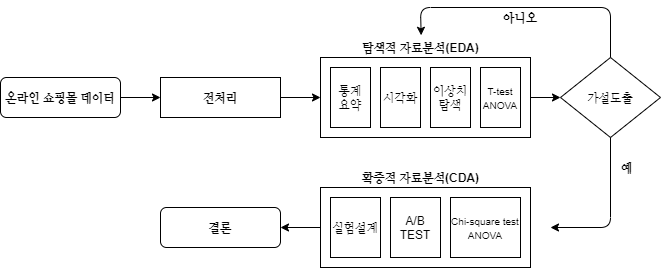

The diagram above was exported from draw.io. Its source (the exported page's mxGraphModel, read from the mxfile embedded in the PNG):
<mxGraphModel dx="1422" dy="705" grid="1" gridSize="10" guides="1" tooltips="1" connect="1" arrows="1" fold="1" page="1" pageScale="1" pageWidth="827" pageHeight="1169" math="0" shadow="0">
  <root>
    <mxCell id="WIyWlLk6GJQsqaUBKTNV-0" />
    <mxCell id="WIyWlLk6GJQsqaUBKTNV-1" parent="WIyWlLk6GJQsqaUBKTNV-0" />
    <mxCell id="ZUOVg5M0af8qMT3ii5dQ-5" value="" style="edgeStyle=orthogonalEdgeStyle;rounded=0;orthogonalLoop=1;jettySize=auto;html=1;" edge="1" parent="WIyWlLk6GJQsqaUBKTNV-1" source="WIyWlLk6GJQsqaUBKTNV-3">
      <mxGeometry relative="1" as="geometry">
        <mxPoint x="200" y="100" as="targetPoint" />
      </mxGeometry>
    </mxCell>
    <mxCell id="WIyWlLk6GJQsqaUBKTNV-3" value="&lt;b&gt;온라인 쇼핑몰 데이터&lt;/b&gt;" style="rounded=1;whiteSpace=wrap;html=1;fontSize=12;glass=0;strokeWidth=1;shadow=0;" parent="WIyWlLk6GJQsqaUBKTNV-1" vertex="1">
      <mxGeometry x="40" y="80" width="120" height="40" as="geometry" />
    </mxCell>
    <mxCell id="ZUOVg5M0af8qMT3ii5dQ-8" value="" style="edgeStyle=orthogonalEdgeStyle;rounded=0;orthogonalLoop=1;jettySize=auto;html=1;" edge="1" parent="WIyWlLk6GJQsqaUBKTNV-1" source="ZUOVg5M0af8qMT3ii5dQ-6">
      <mxGeometry relative="1" as="geometry">
        <mxPoint x="360" y="100" as="targetPoint" />
      </mxGeometry>
    </mxCell>
    <mxCell id="ZUOVg5M0af8qMT3ii5dQ-6" value="&lt;b&gt;전처리&lt;/b&gt;" style="rounded=0;whiteSpace=wrap;html=1;" vertex="1" parent="WIyWlLk6GJQsqaUBKTNV-1">
      <mxGeometry x="200" y="80" width="120" height="40" as="geometry" />
    </mxCell>
    <mxCell id="ZUOVg5M0af8qMT3ii5dQ-20" value="" style="edgeStyle=orthogonalEdgeStyle;rounded=0;orthogonalLoop=1;jettySize=auto;html=1;" edge="1" parent="WIyWlLk6GJQsqaUBKTNV-1" source="ZUOVg5M0af8qMT3ii5dQ-7" target="ZUOVg5M0af8qMT3ii5dQ-19">
      <mxGeometry relative="1" as="geometry" />
    </mxCell>
    <mxCell id="ZUOVg5M0af8qMT3ii5dQ-7" value="" style="rounded=0;whiteSpace=wrap;html=1;" vertex="1" parent="WIyWlLk6GJQsqaUBKTNV-1">
      <mxGeometry x="360" y="60" width="210" height="80" as="geometry" />
    </mxCell>
    <mxCell id="ZUOVg5M0af8qMT3ii5dQ-10" value="탐색적 자료분석(EDA)" style="text;html=1;align=center;verticalAlign=middle;resizable=0;points=[];autosize=1;fontStyle=1" vertex="1" parent="WIyWlLk6GJQsqaUBKTNV-1">
      <mxGeometry x="395" y="40" width="130" height="20" as="geometry" />
    </mxCell>
    <mxCell id="ZUOVg5M0af8qMT3ii5dQ-11" value="통계&lt;br&gt;요약" style="rounded=0;whiteSpace=wrap;html=1;" vertex="1" parent="WIyWlLk6GJQsqaUBKTNV-1">
      <mxGeometry x="370" y="70" width="40" height="60" as="geometry" />
    </mxCell>
    <mxCell id="ZUOVg5M0af8qMT3ii5dQ-12" value="시각화" style="rounded=0;whiteSpace=wrap;html=1;" vertex="1" parent="WIyWlLk6GJQsqaUBKTNV-1">
      <mxGeometry x="420" y="70" width="40" height="60" as="geometry" />
    </mxCell>
    <mxCell id="ZUOVg5M0af8qMT3ii5dQ-13" value="이상치 탐색" style="rounded=0;whiteSpace=wrap;html=1;" vertex="1" parent="WIyWlLk6GJQsqaUBKTNV-1">
      <mxGeometry x="470" y="70" width="40" height="60" as="geometry" />
    </mxCell>
    <mxCell id="ZUOVg5M0af8qMT3ii5dQ-14" value="&lt;font style=&quot;font-size: 10px&quot;&gt;T-test&lt;br&gt;ANOVA&lt;/font&gt;" style="rounded=0;whiteSpace=wrap;html=1;" vertex="1" parent="WIyWlLk6GJQsqaUBKTNV-1">
      <mxGeometry x="520" y="70" width="40" height="60" as="geometry" />
    </mxCell>
    <mxCell id="ZUOVg5M0af8qMT3ii5dQ-19" value="가설도출" style="rhombus;whiteSpace=wrap;html=1;rounded=0;" vertex="1" parent="WIyWlLk6GJQsqaUBKTNV-1">
      <mxGeometry x="600" y="60" width="100" height="80" as="geometry" />
    </mxCell>
    <mxCell id="ZUOVg5M0af8qMT3ii5dQ-24" value="아니오" style="text;html=1;strokeColor=none;fillColor=none;align=center;verticalAlign=middle;whiteSpace=wrap;rounded=0;fontStyle=1" vertex="1" parent="WIyWlLk6GJQsqaUBKTNV-1">
      <mxGeometry x="540" y="10" width="40" height="20" as="geometry" />
    </mxCell>
    <mxCell id="ZUOVg5M0af8qMT3ii5dQ-27" value="" style="endArrow=classic;html=1;exitX=0.5;exitY=1;exitDx=0;exitDy=0;" edge="1" parent="WIyWlLk6GJQsqaUBKTNV-1" source="ZUOVg5M0af8qMT3ii5dQ-19">
      <mxGeometry width="50" height="50" relative="1" as="geometry">
        <mxPoint x="130" y="180" as="sourcePoint" />
        <mxPoint x="590" y="230" as="targetPoint" />
        <Array as="points">
          <mxPoint x="650" y="230" />
        </Array>
      </mxGeometry>
    </mxCell>
    <mxCell id="ZUOVg5M0af8qMT3ii5dQ-28" value="" style="endArrow=classic;html=1;exitX=0.5;exitY=0;exitDx=0;exitDy=0;entryX=0.505;entryY=-0.11;entryDx=0;entryDy=0;entryPerimeter=0;" edge="1" parent="WIyWlLk6GJQsqaUBKTNV-1" source="ZUOVg5M0af8qMT3ii5dQ-19" target="ZUOVg5M0af8qMT3ii5dQ-10">
      <mxGeometry width="50" height="50" relative="1" as="geometry">
        <mxPoint x="120" y="180" as="sourcePoint" />
        <mxPoint x="450" y="30" as="targetPoint" />
        <Array as="points">
          <mxPoint x="650" y="10" />
          <mxPoint x="460" y="10" />
        </Array>
      </mxGeometry>
    </mxCell>
    <mxCell id="ZUOVg5M0af8qMT3ii5dQ-29" value="예" style="text;html=1;strokeColor=none;fillColor=none;align=center;verticalAlign=middle;whiteSpace=wrap;rounded=0;fontStyle=1" vertex="1" parent="WIyWlLk6GJQsqaUBKTNV-1">
      <mxGeometry x="653" y="160" width="27" height="20" as="geometry" />
    </mxCell>
    <mxCell id="ZUOVg5M0af8qMT3ii5dQ-30" value="" style="rounded=0;whiteSpace=wrap;html=1;" vertex="1" parent="WIyWlLk6GJQsqaUBKTNV-1">
      <mxGeometry x="360" y="190" width="210" height="80" as="geometry" />
    </mxCell>
    <mxCell id="ZUOVg5M0af8qMT3ii5dQ-31" value="확증적 자료분석(CDA)" style="text;html=1;align=center;verticalAlign=middle;resizable=0;points=[];autosize=1;fontStyle=1" vertex="1" parent="WIyWlLk6GJQsqaUBKTNV-1">
      <mxGeometry x="395" y="170" width="130" height="20" as="geometry" />
    </mxCell>
    <mxCell id="ZUOVg5M0af8qMT3ii5dQ-32" value="실험설계" style="rounded=0;whiteSpace=wrap;html=1;" vertex="1" parent="WIyWlLk6GJQsqaUBKTNV-1">
      <mxGeometry x="370" y="200" width="50" height="60" as="geometry" />
    </mxCell>
    <mxCell id="ZUOVg5M0af8qMT3ii5dQ-35" value="&lt;font style=&quot;font-size: 10px&quot;&gt;Chi-square test&lt;br&gt;ANOVA&lt;/font&gt;" style="rounded=0;whiteSpace=wrap;html=1;" vertex="1" parent="WIyWlLk6GJQsqaUBKTNV-1">
      <mxGeometry x="490" y="200" width="70" height="60" as="geometry" />
    </mxCell>
    <mxCell id="ZUOVg5M0af8qMT3ii5dQ-37" value="A/B&lt;br&gt;TEST" style="rounded=0;whiteSpace=wrap;html=1;" vertex="1" parent="WIyWlLk6GJQsqaUBKTNV-1">
      <mxGeometry x="430" y="200" width="50" height="60" as="geometry" />
    </mxCell>
    <mxCell id="ZUOVg5M0af8qMT3ii5dQ-38" value="" style="endArrow=classic;html=1;exitX=0;exitY=0.5;exitDx=0;exitDy=0;" edge="1" parent="WIyWlLk6GJQsqaUBKTNV-1" source="ZUOVg5M0af8qMT3ii5dQ-30">
      <mxGeometry width="50" height="50" relative="1" as="geometry">
        <mxPoint x="270" y="280" as="sourcePoint" />
        <mxPoint x="320" y="230" as="targetPoint" />
      </mxGeometry>
    </mxCell>
    <mxCell id="ZUOVg5M0af8qMT3ii5dQ-39" value="&lt;b&gt;결론&lt;/b&gt;" style="rounded=1;whiteSpace=wrap;html=1;fontSize=12;glass=0;strokeWidth=1;shadow=0;" vertex="1" parent="WIyWlLk6GJQsqaUBKTNV-1">
      <mxGeometry x="200" y="210" width="120" height="40" as="geometry" />
    </mxCell>
  </root>
</mxGraphModel>